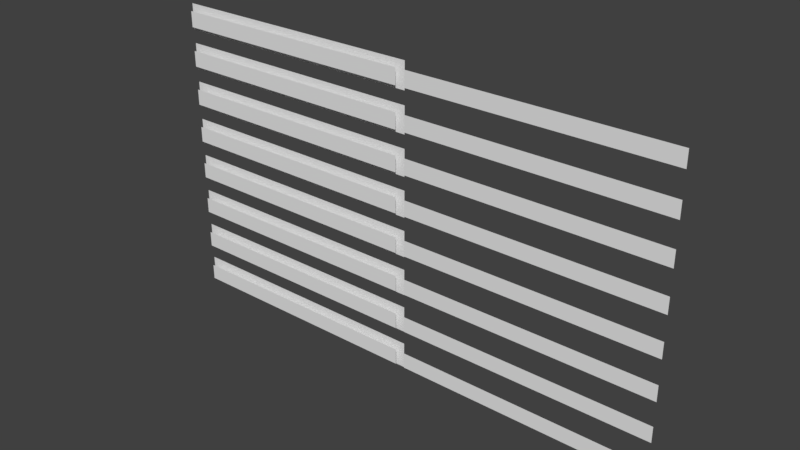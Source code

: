 # Source: menuItem2.blend  (saved by Blender 2.78.0; exported with 4.5.12 LTS)
import bpy
from mathutils import Matrix  # noqa: F401  (used for matrix-valued properties, if any)

bpy.ops.wm.read_factory_settings(use_empty=True)
scene = bpy.context.scene
scene.name = 'Scene'

# ---- collections
col_collection_1 = bpy.data.collections.new('Collection 1'); scene.collection.children.link(col_collection_1)

# ---- world
world_world = bpy.data.worlds.new('World'); scene.world = world_world
world_world.color = (0.05088, 0.05088, 0.05088)
world_world.use_sun_shadow = False
world_world.sun_shadow_jitter_overblur = 0.0
world_world.cycles.sampling_method = 'MANUAL'

# ---- meshes
me_plane = bpy.data.meshes.new('Plane')
me_plane.from_pydata([(5.96e-08, 0.0, -0.4), (4.0, 0.0, -0.4), (5.96e-08, 0.0, -1.49e-08), (4.0, 0.0, -1.49e-08), (0.08, -0.1, -0.32), (3.93, -0.1, -0.32), (0.08, -0.1, -0.08), (3.93, -0.1, -0.08), (4.08, -0.1, -0.32), (7.93, -0.1, -0.32), (4.08, -0.1, -0.08), (7.93, -0.1, -0.08), (5.96e-08, 0.0, -1.0), (4.0, 0.0, -1.0), (5.96e-08, 0.0, -0.6), (4.0, 0.0, -0.6), (0.08, -0.1, -0.92), (3.93, -0.1, -0.92), (0.08, -0.1, -0.68), (3.93, -0.1, -0.68), (4.08, -0.1, -0.92), (7.93, -0.1, -0.92), (4.08, -0.1, -0.68), (7.93, -0.1, -0.68), (5.96e-08, 0.0, -1.6), (4.0, 0.0, -1.6), (5.96e-08, 0.0, -1.2), (4.0, 0.0, -1.2), (0.08, -0.1, -1.52), (3.93, -0.1, -1.52), (0.08, -0.1, -1.28), (3.93, -0.1, -1.28), (4.08, -0.1, -1.52), (7.93, -0.1, -1.52), (4.08, -0.1, -1.28), (7.93, -0.1, -1.28), (5.96e-08, 0.0, -2.2), (4.0, 0.0, -2.2), (5.96e-08, 0.0, -1.8), (4.0, 0.0, -1.8), (0.08, -0.1, -2.12), (3.93, -0.1, -2.12), (0.08, -0.1, -1.88), (3.93, -0.1, -1.88), (4.08, -0.1, -2.12), (7.93, -0.1, -2.12), (4.08, -0.1, -1.88), (7.93, -0.1, -1.88), (5.96e-08, 0.0, -2.8), (4.0, 0.0, -2.8), (5.96e-08, 0.0, -2.4), (4.0, 0.0, -2.4), (0.08, -0.1, -2.72), (3.93, -0.1, -2.72), (0.08, -0.1, -2.48), (3.93, -0.1, -2.48), (4.08, -0.1, -2.72), (7.93, -0.1, -2.72), (4.08, -0.1, -2.48), (7.93, -0.1, -2.48), (5.96e-08, 0.0, -3.4), (4.0, 0.0, -3.4), (5.96e-08, 0.0, -3.0), (4.0, 0.0, -3.0), (0.08, -0.1, -3.32), (3.93, -0.1, -3.32), (0.08, -0.1, -3.08), (3.93, -0.1, -3.08), (4.08, -0.1, -3.32), (7.93, -0.1, -3.32), (4.08, -0.1, -3.08), (7.93, -0.1, -3.08), (5.96e-08, 0.0, -4.0), (4.0, 0.0, -4.0), (5.96e-08, 0.0, -3.6), (4.0, 0.0, -3.6), (0.08, -0.1, -3.92), (3.93, -0.1, -3.92), (0.08, -0.1, -3.68), (3.93, -0.1, -3.68), (4.08, -0.1, -3.92), (7.93, -0.1, -3.92), (4.08, -0.1, -3.68), (7.93, -0.1, -3.68), (5.96e-08, 0.0, -4.6), (4.0, 0.0, -4.6), (5.96e-08, 0.0, -4.2), (4.0, 0.0, -4.2), (0.08, -0.1, -4.52), (3.93, -0.1, -4.52), (0.08, -0.1, -4.28), (3.93, -0.1, -4.28), (4.08, -0.1, -4.52), (7.93, -0.1, -4.52), (4.08, -0.1, -4.28), (7.93, -0.1, -4.28)], [], [(0, 1, 3, 2), (4, 5, 7, 6), (8, 9, 11, 10), (12, 13, 15, 14), (16, 17, 19, 18), (20, 21, 23, 22), (24, 25, 27, 26), (28, 29, 31, 30), (32, 33, 35, 34), (36, 37, 39, 38), (40, 41, 43, 42), (44, 45, 47, 46), (48, 49, 51, 50), (52, 53, 55, 54), (56, 57, 59, 58), (60, 61, 63, 62), (64, 65, 67, 66), (68, 69, 71, 70), (72, 73, 75, 74), (76, 77, 79, 78), (80, 81, 83, 82), (84, 85, 87, 86), (88, 89, 91, 90), (92, 93, 95, 94)])
_uv = me_plane.uv_layers.new(name='UVMap')
_uv.uv.foreach_set('vector', [-0.8857, 0.876, -0.6678, 0.876, -0.6678, 0.9196, -0.8857, 0.9196, 0.9998, 0.972, 5.189e-05, 0.972, 5.189e-05, 0.9959, 0.9998, 0.9959, 0.9998, 0.9408, 5.189e-05, 0.9408, 5.189e-05, 0.9647, 0.9998, 0.9647, -0.8857, 0.7671, -0.6678, 0.7671, -0.6678, 0.8106, -0.8857, 0.8106, 0.9998, 0.9096, 5.189e-05, 0.9096, 5.189e-05, 0.9335, 0.9998, 0.9335, 0.9998, 0.8784, 5.189e-05, 0.8784, 5.189e-05, 0.9023, 0.9998, 0.9023, -0.8857, 0.6581, -0.6678, 0.6581, -0.6678, 0.7017, -0.8857, 0.7017, 0.9998, 0.8472, 5.189e-05, 0.8472, 5.189e-05, 0.8712, 0.9998, 0.8712, 0.9998, 0.816, 5.189e-05, 0.816, 5.189e-05, 0.84, 0.9998, 0.84, -0.8857, 0.5492, -0.6678, 0.5492, -0.6678, 0.5927, -0.8857, 0.5927, 0.9998, 0.7848, 5.189e-05, 0.7848, 5.189e-05, 0.8088, 0.9998, 0.8088, 0.9998, 0.7536, 5.189e-05, 0.7536, 5.189e-05, 0.7776, 0.9998, 0.7776, -0.8857, 0.4402, -0.6678, 0.4402, -0.6678, 0.4838, -0.8857, 0.4838, 0.9998, 0.7224, 5.189e-05, 0.7224, 5.189e-05, 0.7464, 0.9998, 0.7464, 0.9998, 0.6912, 5.189e-05, 0.6912, 5.189e-05, 0.7152, 0.9998, 0.7152, -0.8857, 0.3313, -0.6678, 0.3313, -0.6678, 0.3748, -0.8857, 0.3748, 0.9998, 0.6601, 5.189e-05, 0.6601, 5.189e-05, 0.684, 0.9998, 0.684, 0.9998, 0.6289, 5.189e-05, 0.6289, 5.189e-05, 0.6528, 0.9998, 0.6528, -0.8857, 0.2223, -0.6678, 0.2223, -0.6678, 0.2659, -0.8857, 0.2659, 0.9998, 0.5977, 5.189e-05, 0.5977, 5.189e-05, 0.6216, 0.9998, 0.6216, 0.9998, 0.5665, 5.189e-05, 0.5665, 5.189e-05, 0.5904, 0.9998, 0.5904, -0.8857, 0.1134, -0.6678, 0.1134, -0.6678, 0.157, -0.8857, 0.157, 0.9998, 0.5353, 5.189e-05, 0.5353, 5.189e-05, 0.5592, 0.9998, 0.5592, 0.9998, 0.5041, 5.189e-05, 0.5041, 5.189e-05, 0.5281, 0.9998, 0.5281])
me_plane.use_remesh_preserve_volume = False
me_plane.use_remesh_preserve_attributes = False
me_plane.use_mirror_vertex_groups = False
me_plane.update()

# ---- objects
ob_plane = bpy.data.objects.new('Plane', me_plane)

# ---- transforms, parenting, visibility, modifiers, constraints
ob_plane.location = (0.0, 0.0, 0.0)
ob_plane.lineart.crease_threshold = 0.0

# ---- collection membership
col_collection_1.objects.link(ob_plane)

# ---- scene / render settings (as saved in the file)
scene.frame_start = 1; scene.frame_end = 250; scene.frame_set(1)
scene.render.engine = 'BLENDER_EEVEE_NEXT'
scene.render.resolution_percentage = 50
scene.render.dither_intensity = 0.0
scene.cycles.use_denoising = False
scene.cycles.samples = 128
scene.cycles.sampling_pattern = 'TABULATED_SOBOL'
scene.cycles.light_sampling_threshold = 0.0
scene.cycles.use_adaptive_sampling = False
scene.cycles.use_light_tree = False
scene.cycles.blur_glossy = 0.0
scene.cycles.sample_clamp_indirect = 0.0
scene.view_settings.view_transform = 'Standard'
bpy.context.view_layer.update()

# ---- added for rendering (the .blend has no active camera and no usable light): camera, sun
cam_auto = bpy.data.cameras.new('AutoCamera')
cam_auto.lens = 50.0
cam_auto.sensor_width = 36.0
cam_auto.clip_end = 1000.0
ob_auto_camera = bpy.data.objects.new('AutoCamera', cam_auto)
scene.collection.objects.link(ob_auto_camera)
ob_auto_camera.location = (12.4476, -10.2291, 4.48608)
ob_auto_camera.rotation_euler = (1.09748, -7.21219e-08, 0.694738)
scene.camera = ob_auto_camera
light_auto_sun = bpy.data.lights.new('AutoSun', 'SUN')
light_auto_sun.energy = 3.0
light_auto_sun.angle = 0.0523599
ob_auto_sun = bpy.data.objects.new('AutoSun', light_auto_sun)
scene.collection.objects.link(ob_auto_sun)
ob_auto_sun.rotation_euler = (0.872665, 0.174533, 0.523599)
bpy.context.view_layer.update()
